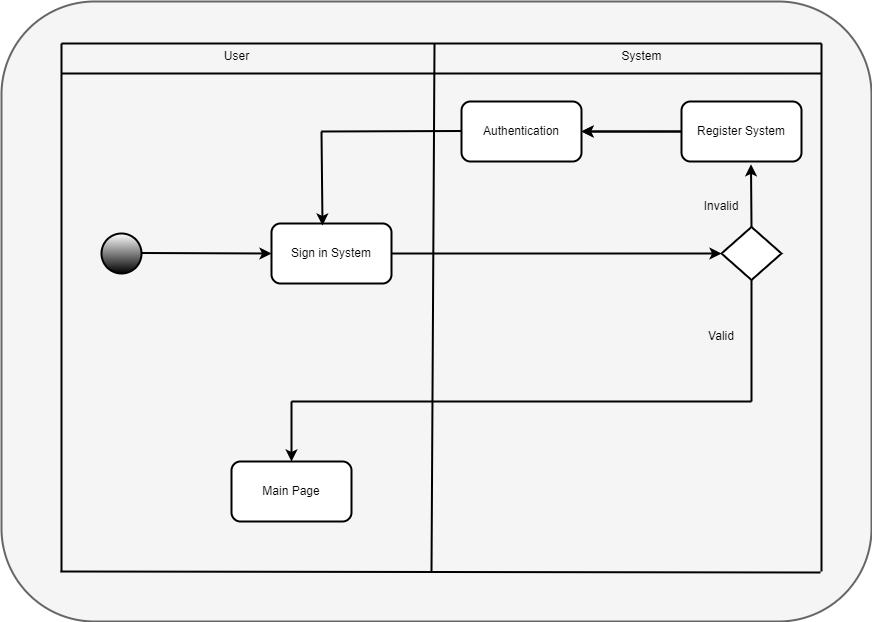

The diagram above was exported from draw.io. Its source (the exported page's mxGraphModel, read from the mxfile embedded in the PNG):
<mxGraphModel dx="1358" dy="727" grid="1" gridSize="10" guides="1" tooltips="1" connect="1" arrows="1" fold="1" page="1" pageScale="1" pageWidth="827" pageHeight="1169" math="0" shadow="0">
  <root>
    <mxCell id="0" />
    <mxCell id="1" parent="0" />
    <mxCell id="Jo-_eKW0ssHuGG3xZOaH-2" value="" style="rounded=1;whiteSpace=wrap;html=1;strokeWidth=2;align=center;verticalAlign=middle;fontFamily=Helvetica;fontSize=12;fillColor=#f5f5f5;fontColor=#333333;strokeColor=#666666;" parent="1" vertex="1">
      <mxGeometry x="40" y="40" width="870" height="620" as="geometry" />
    </mxCell>
    <mxCell id="6MQq20xHYjIKEbmuBfXS-1" value="" style="endArrow=none;html=1;rounded=0;strokeWidth=2;" parent="1" edge="1">
      <mxGeometry width="50" height="50" relative="1" as="geometry">
        <mxPoint x="100" y="610" as="sourcePoint" />
        <mxPoint x="100" y="82" as="targetPoint" />
      </mxGeometry>
    </mxCell>
    <mxCell id="6MQq20xHYjIKEbmuBfXS-2" value="" style="endArrow=none;html=1;rounded=0;strokeWidth=2;" parent="1" edge="1">
      <mxGeometry width="50" height="50" relative="1" as="geometry">
        <mxPoint x="100" y="82" as="sourcePoint" />
        <mxPoint x="860" y="82" as="targetPoint" />
      </mxGeometry>
    </mxCell>
    <mxCell id="6MQq20xHYjIKEbmuBfXS-3" value="" style="endArrow=none;html=1;rounded=0;strokeWidth=2;" parent="1" edge="1">
      <mxGeometry width="50" height="50" relative="1" as="geometry">
        <mxPoint x="860" y="610" as="sourcePoint" />
        <mxPoint x="860" y="82" as="targetPoint" />
      </mxGeometry>
    </mxCell>
    <mxCell id="6MQq20xHYjIKEbmuBfXS-4" value="" style="endArrow=none;html=1;rounded=0;strokeWidth=2;" parent="1" edge="1">
      <mxGeometry width="50" height="50" relative="1" as="geometry">
        <mxPoint x="99" y="610" as="sourcePoint" />
        <mxPoint x="859" y="611" as="targetPoint" />
      </mxGeometry>
    </mxCell>
    <mxCell id="6MQq20xHYjIKEbmuBfXS-5" value="" style="endArrow=none;html=1;rounded=0;strokeWidth=2;" parent="1" edge="1">
      <mxGeometry width="50" height="50" relative="1" as="geometry">
        <mxPoint x="470" y="610" as="sourcePoint" />
        <mxPoint x="473" y="82" as="targetPoint" />
      </mxGeometry>
    </mxCell>
    <mxCell id="6MQq20xHYjIKEbmuBfXS-6" value="" style="endArrow=none;html=1;rounded=0;strokeWidth=2;" parent="1" edge="1">
      <mxGeometry width="50" height="50" relative="1" as="geometry">
        <mxPoint x="100" y="112" as="sourcePoint" />
        <mxPoint x="860" y="112" as="targetPoint" />
      </mxGeometry>
    </mxCell>
    <mxCell id="6MQq20xHYjIKEbmuBfXS-7" value="User" style="text;html=1;align=center;verticalAlign=middle;resizable=0;points=[];autosize=1;strokeColor=none;fillColor=none;strokeWidth=2;" parent="1" vertex="1">
      <mxGeometry x="250" y="80" width="50" height="30" as="geometry" />
    </mxCell>
    <mxCell id="6MQq20xHYjIKEbmuBfXS-8" value="System" style="text;html=1;align=center;verticalAlign=middle;resizable=0;points=[];autosize=1;strokeColor=none;fillColor=none;strokeWidth=2;" parent="1" vertex="1">
      <mxGeometry x="650" y="80" width="60" height="30" as="geometry" />
    </mxCell>
    <mxCell id="6MQq20xHYjIKEbmuBfXS-9" value="Sign in System" style="rounded=1;whiteSpace=wrap;html=1;strokeWidth=2;" parent="1" vertex="1">
      <mxGeometry x="310" y="262" width="120" height="60" as="geometry" />
    </mxCell>
    <mxCell id="6MQq20xHYjIKEbmuBfXS-10" value="" style="strokeWidth=2;html=1;shape=mxgraph.flowchart.start_2;whiteSpace=wrap;gradientColor=default;" parent="1" vertex="1">
      <mxGeometry x="140" y="272" width="40" height="40" as="geometry" />
    </mxCell>
    <mxCell id="6MQq20xHYjIKEbmuBfXS-11" value="" style="endArrow=classic;html=1;rounded=0;entryX=0;entryY=0.5;entryDx=0;entryDy=0;strokeWidth=2;" parent="1" target="6MQq20xHYjIKEbmuBfXS-9" edge="1">
      <mxGeometry width="50" height="50" relative="1" as="geometry">
        <mxPoint x="180" y="291.5" as="sourcePoint" />
        <mxPoint x="240" y="291.5" as="targetPoint" />
      </mxGeometry>
    </mxCell>
    <mxCell id="Jo-_eKW0ssHuGG3xZOaH-1" value="" style="edgeStyle=orthogonalEdgeStyle;rounded=0;orthogonalLoop=1;jettySize=auto;html=1;fontFamily=Helvetica;fontSize=12;fontColor=default;strokeWidth=2;" parent="1" source="6MQq20xHYjIKEbmuBfXS-13" target="6MQq20xHYjIKEbmuBfXS-26" edge="1">
      <mxGeometry relative="1" as="geometry" />
    </mxCell>
    <mxCell id="6MQq20xHYjIKEbmuBfXS-13" value="Register System" style="rounded=1;whiteSpace=wrap;html=1;strokeWidth=2;" parent="1" vertex="1">
      <mxGeometry x="720" y="140" width="120" height="60" as="geometry" />
    </mxCell>
    <mxCell id="6MQq20xHYjIKEbmuBfXS-14" value="" style="rhombus;whiteSpace=wrap;html=1;strokeWidth=2;" parent="1" vertex="1">
      <mxGeometry x="760" y="265.5" width="60" height="53" as="geometry" />
    </mxCell>
    <mxCell id="6MQq20xHYjIKEbmuBfXS-15" value="" style="endArrow=classic;html=1;rounded=0;exitX=1;exitY=0.5;exitDx=0;exitDy=0;entryX=0;entryY=0.5;entryDx=0;entryDy=0;strokeWidth=2;" parent="1" source="6MQq20xHYjIKEbmuBfXS-9" target="6MQq20xHYjIKEbmuBfXS-14" edge="1">
      <mxGeometry width="50" height="50" relative="1" as="geometry">
        <mxPoint x="630" y="296.5" as="sourcePoint" />
        <mxPoint x="690" y="296.5" as="targetPoint" />
      </mxGeometry>
    </mxCell>
    <mxCell id="6MQq20xHYjIKEbmuBfXS-25" value="" style="endArrow=classic;html=1;rounded=0;entryX=0.579;entryY=1.046;entryDx=0;entryDy=0;entryPerimeter=0;strokeWidth=2;exitX=0.5;exitY=0;exitDx=0;exitDy=0;" parent="1" source="6MQq20xHYjIKEbmuBfXS-14" target="6MQq20xHYjIKEbmuBfXS-13" edge="1">
      <mxGeometry width="50" height="50" relative="1" as="geometry">
        <mxPoint x="789.5" y="270" as="sourcePoint" />
        <mxPoint x="790" y="210" as="targetPoint" />
      </mxGeometry>
    </mxCell>
    <mxCell id="6MQq20xHYjIKEbmuBfXS-26" value="Authentication" style="rounded=1;whiteSpace=wrap;html=1;strokeWidth=2;" parent="1" vertex="1">
      <mxGeometry x="500" y="140" width="120" height="60" as="geometry" />
    </mxCell>
    <mxCell id="6MQq20xHYjIKEbmuBfXS-27" value="" style="endArrow=classic;html=1;rounded=0;entryX=1;entryY=0.5;entryDx=0;entryDy=0;strokeWidth=2;exitX=0;exitY=0.5;exitDx=0;exitDy=0;" parent="1" source="6MQq20xHYjIKEbmuBfXS-13" target="6MQq20xHYjIKEbmuBfXS-26" edge="1">
      <mxGeometry width="50" height="50" relative="1" as="geometry">
        <mxPoint x="725" y="169.5" as="sourcePoint" />
        <mxPoint x="635" y="169.5" as="targetPoint" />
      </mxGeometry>
    </mxCell>
    <mxCell id="6MQq20xHYjIKEbmuBfXS-29" value="" style="endArrow=none;html=1;rounded=0;strokeWidth=2;" parent="1" edge="1">
      <mxGeometry width="50" height="50" relative="1" as="geometry">
        <mxPoint x="360" y="170" as="sourcePoint" />
        <mxPoint x="500" y="169.5" as="targetPoint" />
      </mxGeometry>
    </mxCell>
    <mxCell id="6MQq20xHYjIKEbmuBfXS-30" value="" style="endArrow=classic;html=1;rounded=0;entryX=0.425;entryY=0.033;entryDx=0;entryDy=0;entryPerimeter=0;strokeWidth=2;" parent="1" target="6MQq20xHYjIKEbmuBfXS-9" edge="1">
      <mxGeometry width="50" height="50" relative="1" as="geometry">
        <mxPoint x="360" y="170" as="sourcePoint" />
        <mxPoint x="360" y="240" as="targetPoint" />
      </mxGeometry>
    </mxCell>
    <mxCell id="6MQq20xHYjIKEbmuBfXS-31" value="Invalid" style="text;html=1;strokeColor=none;fillColor=none;align=center;verticalAlign=middle;whiteSpace=wrap;rounded=0;strokeWidth=2;" parent="1" vertex="1">
      <mxGeometry x="730" y="230" width="60" height="30" as="geometry" />
    </mxCell>
    <mxCell id="6MQq20xHYjIKEbmuBfXS-33" value="" style="endArrow=none;html=1;rounded=0;strokeWidth=2;" parent="1" edge="1">
      <mxGeometry width="50" height="50" relative="1" as="geometry">
        <mxPoint x="790" y="318.5" as="sourcePoint" />
        <mxPoint x="790" y="440" as="targetPoint" />
      </mxGeometry>
    </mxCell>
    <mxCell id="6MQq20xHYjIKEbmuBfXS-34" value="" style="endArrow=none;html=1;rounded=0;strokeWidth=2;" parent="1" edge="1">
      <mxGeometry width="50" height="50" relative="1" as="geometry">
        <mxPoint x="330" y="440" as="sourcePoint" />
        <mxPoint x="790" y="440" as="targetPoint" />
      </mxGeometry>
    </mxCell>
    <mxCell id="6MQq20xHYjIKEbmuBfXS-35" value="" style="endArrow=classic;html=1;rounded=0;strokeWidth=2;" parent="1" edge="1">
      <mxGeometry width="50" height="50" relative="1" as="geometry">
        <mxPoint x="330" y="440" as="sourcePoint" />
        <mxPoint x="330" y="500" as="targetPoint" />
      </mxGeometry>
    </mxCell>
    <mxCell id="6MQq20xHYjIKEbmuBfXS-37" value="Main Page" style="rounded=1;whiteSpace=wrap;html=1;strokeWidth=2;" parent="1" vertex="1">
      <mxGeometry x="270" y="500" width="120" height="60" as="geometry" />
    </mxCell>
    <mxCell id="6MQq20xHYjIKEbmuBfXS-38" value="Valid" style="text;html=1;strokeColor=none;fillColor=none;align=center;verticalAlign=middle;whiteSpace=wrap;rounded=0;strokeWidth=2;" parent="1" vertex="1">
      <mxGeometry x="730" y="360" width="60" height="30" as="geometry" />
    </mxCell>
  </root>
</mxGraphModel>